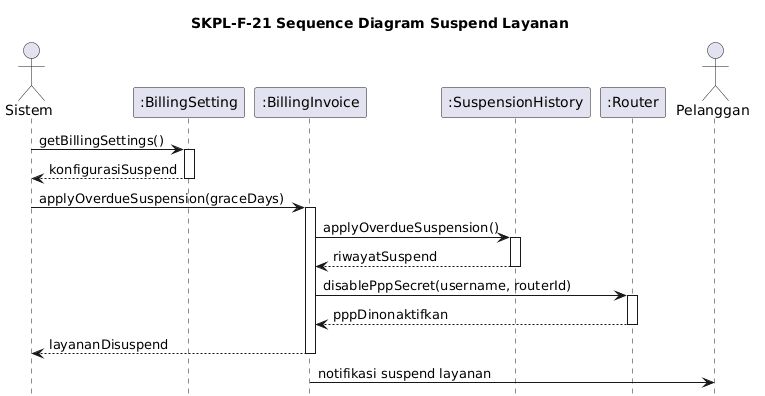

The diagram above was rendered by PlantUML. Its source (embedded in the PNG):
@startuml
title SKPL-F-21 Sequence Diagram Suspend Layanan

skinparam shadowing false
skinparam responseMessageBelowArrow true
hide footbox

actor Sistem
participant ":BillingSetting" as BillingSetting
participant ":BillingInvoice" as BillingInvoice
participant ":SuspensionHistory" as SuspensionHistory
participant ":Router" as Router
actor Pelanggan

Sistem -> BillingSetting: getBillingSettings()
activate BillingSetting
BillingSetting --> Sistem: konfigurasiSuspend
deactivate BillingSetting

Sistem -> BillingInvoice: applyOverdueSuspension(graceDays)
activate BillingInvoice
BillingInvoice -> SuspensionHistory: applyOverdueSuspension()
activate SuspensionHistory
SuspensionHistory --> BillingInvoice: riwayatSuspend
deactivate SuspensionHistory
BillingInvoice -> Router: disablePppSecret(username, routerId)
activate Router
Router --> BillingInvoice: pppDinonaktifkan
deactivate Router
BillingInvoice --> Sistem: layananDisuspend
deactivate BillingInvoice

BillingInvoice -> Pelanggan: notifikasi suspend layanan
@enduml